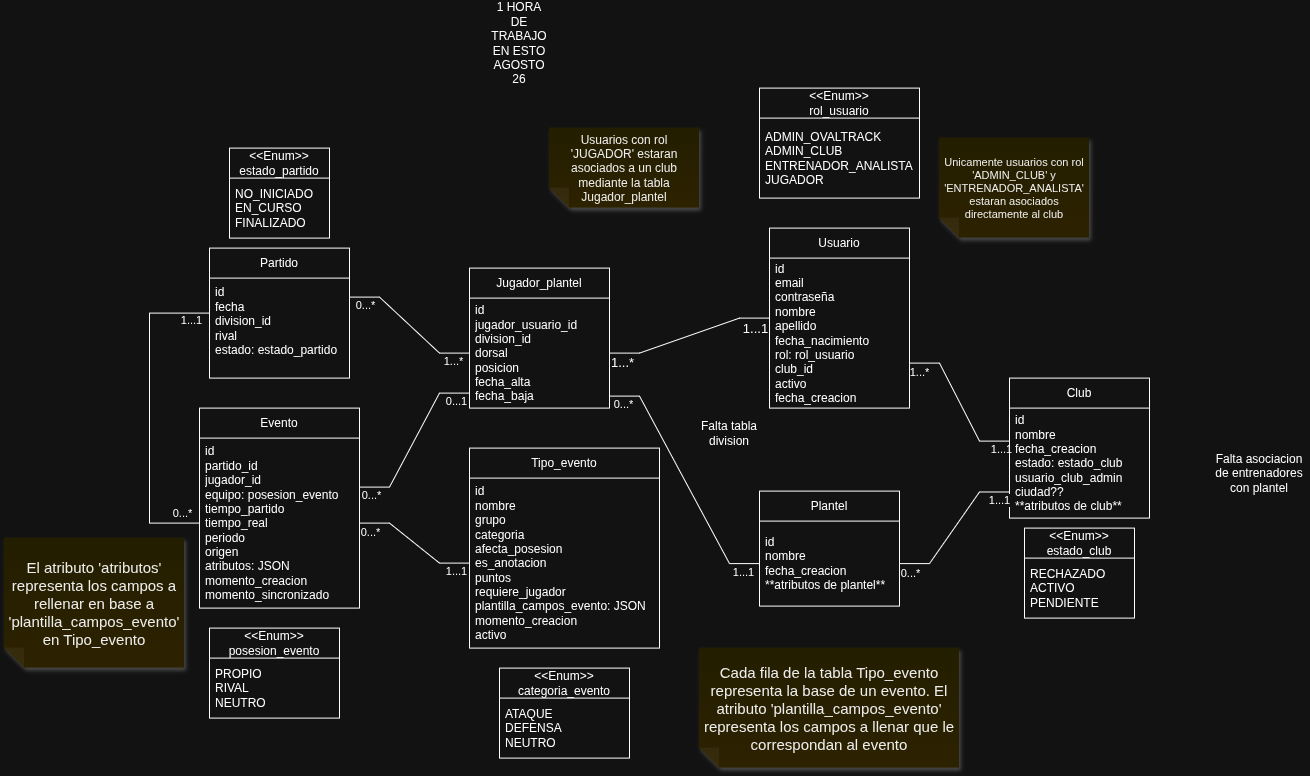

The diagram above was exported from draw.io. Its source (the exported page's mxGraphModel, read from the mxfile embedded in the PNG):
<mxGraphModel dx="583" dy="822" grid="1" gridSize="10" guides="1" tooltips="1" connect="1" arrows="1" fold="1" page="1" pageScale="1" pageWidth="850" pageHeight="1100" math="0" shadow="0">
  <root>
    <mxCell id="0" />
    <mxCell id="1" parent="0" />
    <mxCell id="EkY-9FELTz90icr-El9i-31" edge="1" parent="1" source="EkY-9FELTz90icr-El9i-1" style="edgeStyle=entityRelationEdgeStyle;rounded=0;orthogonalLoop=1;jettySize=auto;html=1;exitX=1;exitY=0.75;exitDx=0;exitDy=0;entryX=0;entryY=0.3;entryDx=0;entryDy=0;endArrow=none;endFill=0;entryPerimeter=0;" target="EkY-9FELTz90icr-El9i-16">
      <mxGeometry relative="1" as="geometry" />
    </mxCell>
    <mxCell id="EkY-9FELTz90icr-El9i-34" connectable="0" parent="EkY-9FELTz90icr-El9i-31" style="edgeLabel;html=1;align=center;verticalAlign=middle;resizable=0;points=[];" value="1...1" vertex="1">
      <mxGeometry relative="1" x="0.7604" y="1" as="geometry">
        <mxPoint x="9" y="9" as="offset" />
      </mxGeometry>
    </mxCell>
    <mxCell id="EkY-9FELTz90icr-El9i-35" connectable="0" parent="EkY-9FELTz90icr-El9i-31" style="edgeLabel;html=1;align=center;verticalAlign=middle;resizable=0;points=[];" value="1...*" vertex="1">
      <mxGeometry relative="1" x="-0.8613" y="1" as="geometry">
        <mxPoint x="-1" y="10" as="offset" />
      </mxGeometry>
    </mxCell>
    <mxCell id="EkY-9FELTz90icr-El9i-1" parent="1" style="swimlane;fontStyle=0;childLayout=stackLayout;horizontal=1;startSize=30;horizontalStack=0;resizeParent=1;resizeParentMax=0;resizeLast=0;collapsible=1;marginBottom=0;whiteSpace=wrap;html=1;" value="Usuario" vertex="1">
      <mxGeometry height="180" width="140" x="1860" y="380" as="geometry" />
    </mxCell>
    <mxCell id="EkY-9FELTz90icr-El9i-2" parent="EkY-9FELTz90icr-El9i-1" style="text;strokeColor=none;fillColor=none;align=left;verticalAlign=middle;spacingLeft=4;spacingRight=4;overflow=hidden;points=[[0,0.5],[1,0.5]];portConstraint=eastwest;rotatable=0;whiteSpace=wrap;html=1;" value="&lt;div&gt;id&lt;/div&gt;&lt;div&gt;email&lt;/div&gt;&lt;div&gt;contraseña&lt;/div&gt;&lt;div&gt;nombre&lt;/div&gt;&lt;div&gt;apellido&lt;/div&gt;&lt;div&gt;fecha_nacimiento&lt;/div&gt;&lt;div&gt;rol: rol_usuario&lt;/div&gt;&lt;div&gt;club_id&lt;/div&gt;&lt;div&gt;activo&lt;/div&gt;&lt;div&gt;fecha_creacion&lt;/div&gt;" vertex="1">
      <mxGeometry height="150" width="140" y="30" as="geometry" />
    </mxCell>
    <mxCell id="EkY-9FELTz90icr-El9i-3" parent="1" style="swimlane;fontStyle=0;childLayout=stackLayout;horizontal=1;startSize=30;horizontalStack=0;resizeParent=1;resizeParentMax=0;resizeLast=0;collapsible=1;marginBottom=0;whiteSpace=wrap;html=1;" value="Jugador_plantel" vertex="1">
      <mxGeometry height="140" width="140" x="1560" y="420" as="geometry" />
    </mxCell>
    <mxCell id="EkY-9FELTz90icr-El9i-4" parent="EkY-9FELTz90icr-El9i-3" style="text;strokeColor=none;fillColor=none;align=left;verticalAlign=middle;spacingLeft=4;spacingRight=4;overflow=hidden;points=[[0,0.5,0,0,0],[0,0.863636,0,0,0],[1,0.5,0,0,0],[1,0.890909,0,0,0]];portConstraint=eastwest;rotatable=0;whiteSpace=wrap;html=1;" value="&lt;div&gt;id&lt;/div&gt;&lt;div&gt;jugador_usuario_id&lt;/div&gt;&lt;div&gt;division_id&lt;/div&gt;&lt;div&gt;dorsal&lt;/div&gt;&lt;div&gt;posicion&lt;/div&gt;&lt;div&gt;fecha_alta&lt;/div&gt;&lt;div&gt;fecha_baja&lt;/div&gt;" vertex="1">
      <mxGeometry height="110" width="140" y="30" as="geometry" />
    </mxCell>
    <mxCell id="EkY-9FELTz90icr-El9i-5" parent="1" style="swimlane;fontStyle=0;childLayout=stackLayout;horizontal=1;startSize=30;horizontalStack=0;resizeParent=1;resizeParentMax=0;resizeLast=0;collapsible=1;marginBottom=0;whiteSpace=wrap;html=1;" value="Partido" vertex="1">
      <mxGeometry height="130" width="140" x="1300" y="400" as="geometry" />
    </mxCell>
    <mxCell id="EkY-9FELTz90icr-El9i-6" parent="EkY-9FELTz90icr-El9i-5" style="text;strokeColor=none;fillColor=none;align=left;verticalAlign=middle;spacingLeft=4;spacingRight=4;overflow=hidden;points=[[0,0.5,0,0,0],[1,0.19,0,0,0],[1,0.67,0,0,0]];portConstraint=eastwest;rotatable=0;whiteSpace=wrap;html=1;" value="&lt;div&gt;id&lt;/div&gt;&lt;div&gt;fecha&lt;/div&gt;&lt;div&gt;division_id&lt;/div&gt;&lt;div&gt;rival&lt;/div&gt;&lt;div&gt;estado: estado_partido&lt;/div&gt;&lt;div&gt;&lt;br&gt;&lt;/div&gt;" vertex="1">
      <mxGeometry height="100" width="140" y="30" as="geometry" />
    </mxCell>
    <mxCell id="EkY-9FELTz90icr-El9i-7" parent="1" style="swimlane;fontStyle=0;childLayout=stackLayout;horizontal=1;startSize=30;horizontalStack=0;resizeParent=1;resizeParentMax=0;resizeLast=0;collapsible=1;marginBottom=0;whiteSpace=wrap;html=1;" value="&lt;div&gt;&amp;lt;&amp;lt;Enum&amp;gt;&amp;gt;&lt;/div&gt;&lt;div&gt;estado_partido&lt;/div&gt;" vertex="1">
      <mxGeometry height="90" width="100" x="1320" y="300" as="geometry" />
    </mxCell>
    <mxCell id="EkY-9FELTz90icr-El9i-8" parent="EkY-9FELTz90icr-El9i-7" style="text;strokeColor=none;fillColor=none;align=left;verticalAlign=middle;spacingLeft=4;spacingRight=4;overflow=hidden;points=[[0,0.5],[1,0.5]];portConstraint=eastwest;rotatable=0;whiteSpace=wrap;html=1;" value="&lt;div&gt;NO_INICIADO&lt;/div&gt;&lt;div&gt;EN_CURSO&lt;/div&gt;&lt;div&gt;FINALIZADO&lt;/div&gt;" vertex="1">
      <mxGeometry height="60" width="100" y="30" as="geometry" />
    </mxCell>
    <mxCell id="EkY-9FELTz90icr-El9i-11" parent="1" style="swimlane;fontStyle=0;childLayout=stackLayout;horizontal=1;startSize=30;horizontalStack=0;resizeParent=1;resizeParentMax=0;resizeLast=0;collapsible=1;marginBottom=0;whiteSpace=wrap;html=1;" value="&lt;div&gt;&amp;lt;&amp;lt;Enum&amp;gt;&amp;gt;&lt;/div&gt;&lt;div&gt;rol_usuario&lt;/div&gt;" vertex="1">
      <mxGeometry height="110" width="160" x="1850" y="240" as="geometry" />
    </mxCell>
    <mxCell id="EkY-9FELTz90icr-El9i-12" parent="EkY-9FELTz90icr-El9i-11" style="text;strokeColor=none;fillColor=none;align=left;verticalAlign=middle;spacingLeft=4;spacingRight=4;overflow=hidden;points=[[0,0.5],[1,0.5]];portConstraint=eastwest;rotatable=0;whiteSpace=wrap;html=1;" value="&lt;div&gt;ADMIN_OVALTRACK&lt;/div&gt;&lt;div&gt;ADMIN_CLUB&lt;/div&gt;&lt;div&gt;ENTRENADOR_ANALISTA&lt;/div&gt;&lt;div&gt;JUGADOR&lt;/div&gt;" vertex="1">
      <mxGeometry height="80" width="160" y="30" as="geometry" />
    </mxCell>
    <mxCell id="EkY-9FELTz90icr-El9i-13" parent="1" style="swimlane;fontStyle=0;childLayout=stackLayout;horizontal=1;startSize=30;horizontalStack=0;resizeParent=1;resizeParentMax=0;resizeLast=0;collapsible=1;marginBottom=0;whiteSpace=wrap;html=1;" value="Plantel" vertex="1">
      <mxGeometry height="115" width="140" x="1850" y="643" as="geometry" />
    </mxCell>
    <mxCell id="EkY-9FELTz90icr-El9i-14" parent="EkY-9FELTz90icr-El9i-13" style="text;strokeColor=none;fillColor=none;align=left;verticalAlign=middle;spacingLeft=4;spacingRight=4;overflow=hidden;points=[[0,0.5],[1,0.5]];portConstraint=eastwest;rotatable=0;whiteSpace=wrap;html=1;" value="&lt;div&gt;id&lt;/div&gt;&lt;div&gt;nombre&lt;/div&gt;&lt;div&gt;fecha_creacion&lt;/div&gt;&lt;div&gt;**atributos de plantel**&lt;/div&gt;" vertex="1">
      <mxGeometry height="85" width="140" y="30" as="geometry" />
    </mxCell>
    <mxCell id="EkY-9FELTz90icr-El9i-15" parent="1" style="swimlane;fontStyle=0;childLayout=stackLayout;horizontal=1;startSize=30;horizontalStack=0;resizeParent=1;resizeParentMax=0;resizeLast=0;collapsible=1;marginBottom=0;whiteSpace=wrap;html=1;" value="Club" vertex="1">
      <mxGeometry height="140" width="140" x="2100" y="530" as="geometry" />
    </mxCell>
    <mxCell id="EkY-9FELTz90icr-El9i-16" parent="EkY-9FELTz90icr-El9i-15" style="text;strokeColor=none;fillColor=none;align=left;verticalAlign=middle;spacingLeft=4;spacingRight=4;overflow=hidden;points=[[0,0.3,0,0,0],[0,0.7625,0,0,0],[1,0.5,0,0,0]];portConstraint=eastwest;rotatable=0;whiteSpace=wrap;html=1;" value="&lt;div&gt;id&lt;/div&gt;&lt;div&gt;nombre&lt;/div&gt;&lt;div&gt;fecha_creacion&lt;/div&gt;&lt;div&gt;estado: estado_club&lt;/div&gt;&lt;div&gt;usuario_club_admin&lt;/div&gt;&lt;div&gt;ciudad??&lt;/div&gt;&lt;div&gt;**atributos de club**&lt;/div&gt;" vertex="1">
      <mxGeometry height="110" width="140" y="30" as="geometry" />
    </mxCell>
    <mxCell id="EkY-9FELTz90icr-El9i-17" parent="1" style="swimlane;fontStyle=0;childLayout=stackLayout;horizontal=1;startSize=30;horizontalStack=0;resizeParent=1;resizeParentMax=0;resizeLast=0;collapsible=1;marginBottom=0;whiteSpace=wrap;html=1;" value="Tipo_evento" vertex="1">
      <mxGeometry height="200" width="190" x="1560" y="600" as="geometry" />
    </mxCell>
    <mxCell id="EkY-9FELTz90icr-El9i-18" parent="EkY-9FELTz90icr-El9i-17" style="text;strokeColor=none;fillColor=none;align=left;verticalAlign=middle;spacingLeft=4;spacingRight=4;overflow=hidden;points=[[0,0.5],[1,0.5]];portConstraint=eastwest;rotatable=0;whiteSpace=wrap;html=1;" value="&lt;div&gt;id&lt;/div&gt;&lt;div&gt;nombre&lt;/div&gt;&lt;div&gt;grupo&lt;/div&gt;&lt;div&gt;categoria&lt;/div&gt;&lt;div&gt;afecta_posesion&lt;/div&gt;&lt;div&gt;es_anotacion&lt;/div&gt;&lt;div&gt;puntos&lt;/div&gt;&lt;div&gt;requiere_jugador&lt;/div&gt;&lt;div&gt;plantilla_campos_evento: JSON&lt;/div&gt;&lt;div&gt;momento_creacion&lt;/div&gt;&lt;div&gt;activo&lt;/div&gt;" vertex="1">
      <mxGeometry height="170" width="190" y="30" as="geometry" />
    </mxCell>
    <mxCell id="EkY-9FELTz90icr-El9i-19" parent="1" style="swimlane;fontStyle=0;childLayout=stackLayout;horizontal=1;startSize=30;horizontalStack=0;resizeParent=1;resizeParentMax=0;resizeLast=0;collapsible=1;marginBottom=0;whiteSpace=wrap;html=1;" value="Evento" vertex="1">
      <mxGeometry height="200" width="160" x="1290" y="560" as="geometry" />
    </mxCell>
    <mxCell id="EkY-9FELTz90icr-El9i-20" parent="EkY-9FELTz90icr-El9i-19" style="text;strokeColor=none;fillColor=none;align=left;verticalAlign=middle;spacingLeft=4;spacingRight=4;overflow=hidden;points=[[0,0.5,0,0,0],[1,0.288235,0,0,0],[1,0.5,0,0,0]];portConstraint=eastwest;rotatable=0;whiteSpace=wrap;html=1;" value="&lt;div&gt;id&lt;/div&gt;&lt;div&gt;partido_id&lt;/div&gt;&lt;div&gt;jugador_id&lt;/div&gt;&lt;div&gt;equipo: posesion_evento&lt;/div&gt;&lt;div&gt;tiempo_partido&lt;/div&gt;&lt;div&gt;tiempo_real&lt;/div&gt;&lt;div&gt;periodo&lt;/div&gt;&lt;div&gt;origen&lt;/div&gt;&lt;div&gt;atributos: JSON&amp;nbsp;&lt;/div&gt;&lt;div&gt;momento_creacion&lt;/div&gt;&lt;div&gt;momento_sincronizado&lt;/div&gt;" vertex="1">
      <mxGeometry height="170" width="160" y="30" as="geometry" />
    </mxCell>
    <mxCell id="EkY-9FELTz90icr-El9i-22" edge="1" parent="1" source="EkY-9FELTz90icr-El9i-4" style="endArrow=none;html=1;rounded=0;entryX=0;entryY=0.5;entryDx=0;entryDy=0;exitX=1;exitY=0.5;exitDx=0;exitDy=0;edgeStyle=entityRelationEdgeStyle;elbow=vertical;" target="EkY-9FELTz90icr-El9i-1" value="">
      <mxGeometry height="50" relative="1" width="50" as="geometry">
        <mxPoint x="1520" y="550" as="sourcePoint" />
        <mxPoint x="1570" y="500" as="targetPoint" />
      </mxGeometry>
    </mxCell>
    <mxCell id="EkY-9FELTz90icr-El9i-23" connectable="0" parent="EkY-9FELTz90icr-El9i-22" style="edgeLabel;html=1;align=center;verticalAlign=middle;resizable=0;points=[];fontSize=13;" value="1...*" vertex="1">
      <mxGeometry relative="1" x="-0.8608" y="-2" as="geometry">
        <mxPoint y="7" as="offset" />
      </mxGeometry>
    </mxCell>
    <mxCell id="EkY-9FELTz90icr-El9i-24" connectable="0" parent="EkY-9FELTz90icr-El9i-22" style="edgeLabel;html=1;align=center;verticalAlign=middle;resizable=0;points=[];fontSize=13;" value="1...1" vertex="1">
      <mxGeometry relative="1" x="0.8478" y="-1" as="geometry">
        <mxPoint x="-2" y="9" as="offset" />
      </mxGeometry>
    </mxCell>
    <mxCell id="EkY-9FELTz90icr-El9i-27" edge="1" parent="1" source="EkY-9FELTz90icr-El9i-6" style="endArrow=none;html=1;rounded=0;edgeStyle=entityRelationEdgeStyle;exitX=1;exitY=0.19;exitDx=0;exitDy=0;entryX=0;entryY=0.5;entryDx=0;entryDy=0;exitPerimeter=0;" target="EkY-9FELTz90icr-El9i-4" value="">
      <mxGeometry height="50" relative="1" width="50" as="geometry">
        <mxPoint x="1530" y="540" as="sourcePoint" />
        <mxPoint x="1580" y="490" as="targetPoint" />
      </mxGeometry>
    </mxCell>
    <mxCell id="EkY-9FELTz90icr-El9i-28" connectable="0" parent="EkY-9FELTz90icr-El9i-27" style="edgeLabel;html=1;align=center;verticalAlign=middle;resizable=0;points=[];" value="0...*" vertex="1">
      <mxGeometry relative="1" x="-0.7633" y="-1" as="geometry">
        <mxPoint x="-2" y="7" as="offset" />
      </mxGeometry>
    </mxCell>
    <mxCell id="EkY-9FELTz90icr-El9i-29" connectable="0" parent="EkY-9FELTz90icr-El9i-27" style="edgeLabel;html=1;align=center;verticalAlign=middle;resizable=0;points=[];" value="1...*" vertex="1">
      <mxGeometry relative="1" x="0.7007" y="-1" as="geometry">
        <mxPoint x="5" y="7" as="offset" />
      </mxGeometry>
    </mxCell>
    <mxCell id="EkY-9FELTz90icr-El9i-32" edge="1" parent="1" source="EkY-9FELTz90icr-El9i-14" style="endArrow=none;html=1;rounded=0;exitX=0;exitY=0.5;exitDx=0;exitDy=0;entryX=1;entryY=0.890909;entryDx=0;entryDy=0;entryPerimeter=0;edgeStyle=entityRelationEdgeStyle;" target="EkY-9FELTz90icr-El9i-4" value="">
      <mxGeometry height="50" relative="1" width="50" as="geometry">
        <mxPoint x="1920" y="610" as="sourcePoint" />
        <mxPoint x="1800" y="580" as="targetPoint" />
      </mxGeometry>
    </mxCell>
    <mxCell id="EkY-9FELTz90icr-El9i-47" connectable="0" parent="EkY-9FELTz90icr-El9i-32" style="edgeLabel;html=1;align=center;verticalAlign=middle;resizable=0;points=[];" value="0...*" vertex="1">
      <mxGeometry relative="1" x="0.8887" y="3" as="geometry">
        <mxPoint y="5" as="offset" />
      </mxGeometry>
    </mxCell>
    <mxCell id="EkY-9FELTz90icr-El9i-48" connectable="0" parent="EkY-9FELTz90icr-El9i-32" style="edgeLabel;html=1;align=center;verticalAlign=middle;resizable=0;points=[];" value="1...1" vertex="1">
      <mxGeometry relative="1" x="-0.8253" y="-3" as="geometry">
        <mxPoint x="5" y="11" as="offset" />
      </mxGeometry>
    </mxCell>
    <mxCell id="EkY-9FELTz90icr-El9i-33" edge="1" parent="1" source="EkY-9FELTz90icr-El9i-14" style="edgeStyle=entityRelationEdgeStyle;rounded=0;orthogonalLoop=1;jettySize=auto;html=1;exitX=1;exitY=0.5;exitDx=0;exitDy=0;entryX=0;entryY=0.7625;entryDx=0;entryDy=0;endArrow=none;endFill=0;entryPerimeter=0;" target="EkY-9FELTz90icr-El9i-16">
      <mxGeometry relative="1" as="geometry">
        <mxPoint x="2070" y="660" as="sourcePoint" />
        <mxPoint x="2250" y="799" as="targetPoint" />
      </mxGeometry>
    </mxCell>
    <mxCell id="EkY-9FELTz90icr-El9i-45" connectable="0" parent="EkY-9FELTz90icr-El9i-33" style="edgeLabel;html=1;align=center;verticalAlign=middle;resizable=0;points=[];" value="0...*" vertex="1">
      <mxGeometry relative="1" x="-0.7886" y="-1" as="geometry">
        <mxPoint x="-5" y="8" as="offset" />
      </mxGeometry>
    </mxCell>
    <mxCell id="EkY-9FELTz90icr-El9i-46" connectable="0" parent="EkY-9FELTz90icr-El9i-33" style="edgeLabel;html=1;align=center;verticalAlign=middle;resizable=0;points=[];" value="1...1" vertex="1">
      <mxGeometry relative="1" x="0.8056" y="-1" as="geometry">
        <mxPoint x="3" y="7" as="offset" />
      </mxGeometry>
    </mxCell>
    <mxCell id="EkY-9FELTz90icr-El9i-38" parent="1" style="shape=note;whiteSpace=wrap;html=1;backgroundOutline=1;autosizeText=1;fontColor=#000000;darkOpacity=0.05;fillColor=#FFF9B2;strokeColor=none;fillStyle=solid;fontSize=11;direction=west;gradientDirection=north;gradientColor=#FFF2A1;shadow=1;size=20;pointerEvents=1;" value="Unicamente usuarios con rol 'ADMIN_CLUB' y 'ENTRENADOR_ANALISTA' estaran asociados directamente al club" vertex="1">
      <mxGeometry height="100" width="150" x="2030" y="290" as="geometry" />
    </mxCell>
    <mxCell id="EkY-9FELTz90icr-El9i-39" parent="1" style="shape=note;whiteSpace=wrap;html=1;backgroundOutline=1;autosizeText=1;fontColor=#000000;darkOpacity=0.05;fillColor=#FFF9B2;strokeColor=none;fillStyle=solid;fontSize=12;direction=west;gradientDirection=north;gradientColor=#FFF2A1;shadow=1;size=20;pointerEvents=1;" value="Usuarios con rol 'JUGADOR' estaran asociados a un club mediante la tabla Jugador_plantel" vertex="1">
      <mxGeometry height="80" width="150" x="1640" y="280" as="geometry" />
    </mxCell>
    <mxCell id="EkY-9FELTz90icr-El9i-49" edge="1" parent="1" source="EkY-9FELTz90icr-El9i-5" style="endArrow=none;html=1;rounded=0;edgeStyle=orthogonalEdgeStyle;exitX=0;exitY=0.5;exitDx=0;exitDy=0;entryX=0;entryY=0.5;entryDx=0;entryDy=0;" target="EkY-9FELTz90icr-El9i-20" value="">
      <mxGeometry height="50" relative="1" width="50" as="geometry">
        <Array as="points">
          <mxPoint x="1240" y="465" />
          <mxPoint x="1240" y="675" />
        </Array>
        <mxPoint x="1480" y="540" as="sourcePoint" />
        <mxPoint x="1110" y="590" as="targetPoint" />
      </mxGeometry>
    </mxCell>
    <mxCell id="EkY-9FELTz90icr-El9i-50" connectable="0" parent="EkY-9FELTz90icr-El9i-49" style="edgeLabel;html=1;align=center;verticalAlign=middle;resizable=0;points=[];" value="1...1" vertex="1">
      <mxGeometry relative="1" x="-0.7633" y="-1" as="geometry">
        <mxPoint x="19" y="8" as="offset" />
      </mxGeometry>
    </mxCell>
    <mxCell id="EkY-9FELTz90icr-El9i-51" connectable="0" parent="EkY-9FELTz90icr-El9i-49" style="edgeLabel;html=1;align=center;verticalAlign=middle;resizable=0;points=[];" value="0...*" vertex="1">
      <mxGeometry relative="1" x="0.7007" y="-1" as="geometry">
        <mxPoint x="30" y="-11" as="offset" />
      </mxGeometry>
    </mxCell>
    <mxCell id="EkY-9FELTz90icr-El9i-52" parent="1" style="swimlane;fontStyle=0;childLayout=stackLayout;horizontal=1;startSize=30;horizontalStack=0;resizeParent=1;resizeParentMax=0;resizeLast=0;collapsible=1;marginBottom=0;whiteSpace=wrap;html=1;" value="&lt;div&gt;&amp;lt;&amp;lt;Enum&amp;gt;&amp;gt;&lt;/div&gt;&lt;div&gt;posesion_evento&lt;/div&gt;" vertex="1">
      <mxGeometry height="90" width="130" x="1300" y="780" as="geometry" />
    </mxCell>
    <mxCell id="EkY-9FELTz90icr-El9i-53" parent="EkY-9FELTz90icr-El9i-52" style="text;strokeColor=none;fillColor=none;align=left;verticalAlign=middle;spacingLeft=4;spacingRight=4;overflow=hidden;points=[[0,0.5],[1,0.5]];portConstraint=eastwest;rotatable=0;whiteSpace=wrap;html=1;" value="&lt;div&gt;PROPIO&lt;/div&gt;&lt;div&gt;RIVAL&lt;/div&gt;&lt;div&gt;NEUTRO&lt;/div&gt;" vertex="1">
      <mxGeometry height="60" width="130" y="30" as="geometry" />
    </mxCell>
    <mxCell id="EkY-9FELTz90icr-El9i-54" parent="1" style="swimlane;fontStyle=0;childLayout=stackLayout;horizontal=1;startSize=30;horizontalStack=0;resizeParent=1;resizeParentMax=0;resizeLast=0;collapsible=1;marginBottom=0;whiteSpace=wrap;html=1;" value="&lt;div&gt;&amp;lt;&amp;lt;Enum&amp;gt;&amp;gt;&lt;/div&gt;&lt;div&gt;categoria_evento&lt;/div&gt;" vertex="1">
      <mxGeometry height="90" width="130" x="1590" y="820" as="geometry" />
    </mxCell>
    <mxCell id="EkY-9FELTz90icr-El9i-55" parent="EkY-9FELTz90icr-El9i-54" style="text;strokeColor=none;fillColor=none;align=left;verticalAlign=middle;spacingLeft=4;spacingRight=4;overflow=hidden;points=[[0,0.5],[1,0.5]];portConstraint=eastwest;rotatable=0;whiteSpace=wrap;html=1;" value="&lt;div&gt;ATAQUE&lt;/div&gt;&lt;div&gt;DEFENSA&lt;/div&gt;&lt;div&gt;NEUTRO&lt;/div&gt;" vertex="1">
      <mxGeometry height="60" width="130" y="30" as="geometry" />
    </mxCell>
    <mxCell id="EkY-9FELTz90icr-El9i-59" edge="1" parent="1" source="EkY-9FELTz90icr-El9i-20" style="edgeStyle=entityRelationEdgeStyle;rounded=0;orthogonalLoop=1;jettySize=auto;html=1;exitX=1;exitY=0.5;exitDx=0;exitDy=0;entryX=0;entryY=0.5;entryDx=0;entryDy=0;endArrow=none;endFill=0;" target="EkY-9FELTz90icr-El9i-18">
      <mxGeometry relative="1" as="geometry">
        <mxPoint x="1740" y="799" as="sourcePoint" />
        <mxPoint x="1910" y="760" as="targetPoint" />
      </mxGeometry>
    </mxCell>
    <mxCell id="EkY-9FELTz90icr-El9i-60" connectable="0" parent="EkY-9FELTz90icr-El9i-59" style="edgeLabel;html=1;align=center;verticalAlign=middle;resizable=0;points=[];" value="0...*" vertex="1">
      <mxGeometry relative="1" x="-0.7886" y="-1" as="geometry">
        <mxPoint x="-3" y="8" as="offset" />
      </mxGeometry>
    </mxCell>
    <mxCell id="EkY-9FELTz90icr-El9i-61" connectable="0" parent="EkY-9FELTz90icr-El9i-59" style="edgeLabel;html=1;align=center;verticalAlign=middle;resizable=0;points=[];" value="1...1" vertex="1">
      <mxGeometry relative="1" x="0.8056" y="-1" as="geometry">
        <mxPoint x="-1" y="7" as="offset" />
      </mxGeometry>
    </mxCell>
    <mxCell id="EkY-9FELTz90icr-El9i-64" edge="1" parent="1" source="EkY-9FELTz90icr-El9i-4" style="endArrow=none;html=1;rounded=0;entryX=1;entryY=0.288235;entryDx=0;entryDy=0;entryPerimeter=0;exitX=0;exitY=0.863636;exitDx=0;exitDy=0;exitPerimeter=0;edgeStyle=entityRelationEdgeStyle;" target="EkY-9FELTz90icr-El9i-20" value="">
      <mxGeometry height="50" relative="1" width="50" as="geometry">
        <mxPoint x="1570" y="730" as="sourcePoint" />
        <mxPoint x="1490" y="630" as="targetPoint" />
      </mxGeometry>
    </mxCell>
    <mxCell id="EkY-9FELTz90icr-El9i-65" connectable="0" parent="EkY-9FELTz90icr-El9i-64" style="edgeLabel;html=1;align=center;verticalAlign=middle;resizable=0;points=[];" value="0...*" vertex="1">
      <mxGeometry relative="1" x="0.8558" y="-3" as="geometry">
        <mxPoint y="11" as="offset" />
      </mxGeometry>
    </mxCell>
    <mxCell id="EkY-9FELTz90icr-El9i-66" connectable="0" parent="EkY-9FELTz90icr-El9i-64" style="edgeLabel;html=1;align=center;verticalAlign=middle;resizable=0;points=[];" value="0...1" vertex="1">
      <mxGeometry relative="1" x="-0.8238" y="1" as="geometry">
        <mxPoint x="1" y="7" as="offset" />
      </mxGeometry>
    </mxCell>
    <mxCell id="lQwwKyDSMATVTp6gbt96-1" parent="1" style="shape=note;whiteSpace=wrap;html=1;backgroundOutline=1;autosizeText=1;fontColor=#000000;darkOpacity=0.05;fillColor=#FFF9B2;strokeColor=none;fillStyle=solid;fontSize=15;direction=west;gradientDirection=north;gradientColor=#FFF2A1;shadow=1;size=20;pointerEvents=1;" value="Cada fila de la tabla Tipo_evento representa la base de un evento. El atributo 'plantilla_campos_evento' representa los campos a llenar que le correspondan al evento" vertex="1">
      <mxGeometry height="120" width="260" x="1790" y="800" as="geometry" />
    </mxCell>
    <mxCell id="lQwwKyDSMATVTp6gbt96-2" parent="1" style="shape=note;whiteSpace=wrap;html=1;backgroundOutline=1;autosizeText=1;fontColor=#000000;darkOpacity=0.05;fillColor=#FFF9B2;strokeColor=none;fillStyle=solid;fontSize=15;direction=west;gradientDirection=north;gradientColor=#FFF2A1;shadow=1;size=20;pointerEvents=1;" value="El atributo 'atributos' representa los campos a rellenar en base a 'plantilla_campos_evento' en Tipo_evento" vertex="1">
      <mxGeometry height="130" width="180" x="1095" y="690" as="geometry" />
    </mxCell>
    <mxCell id="lQwwKyDSMATVTp6gbt96-3" parent="1" style="text;html=1;whiteSpace=wrap;strokeColor=none;fillColor=none;align=center;verticalAlign=middle;rounded=0;" value="&lt;div&gt;1 HORA DE TRABAJO EN ESTO&lt;/div&gt;&lt;div&gt;AGOSTO 26&lt;/div&gt;" vertex="1">
      <mxGeometry height="30" width="60" x="1580" y="180" as="geometry" />
    </mxCell>
    <mxCell id="lQwwKyDSMATVTp6gbt96-4" parent="1" style="swimlane;fontStyle=0;childLayout=stackLayout;horizontal=1;startSize=30;horizontalStack=0;resizeParent=1;resizeParentMax=0;resizeLast=0;collapsible=1;marginBottom=0;whiteSpace=wrap;html=1;" value="&lt;div&gt;&amp;lt;&amp;lt;Enum&amp;gt;&amp;gt;&lt;/div&gt;&lt;div&gt;estado_club&lt;/div&gt;" vertex="1">
      <mxGeometry height="90" width="110" x="2115" y="680" as="geometry" />
    </mxCell>
    <mxCell id="lQwwKyDSMATVTp6gbt96-5" parent="lQwwKyDSMATVTp6gbt96-4" style="text;strokeColor=none;fillColor=none;align=left;verticalAlign=middle;spacingLeft=4;spacingRight=4;overflow=hidden;points=[[0,0.5],[1,0.5]];portConstraint=eastwest;rotatable=0;whiteSpace=wrap;html=1;" value="&lt;div&gt;RECHAZADO&lt;/div&gt;&lt;div&gt;ACTIVO&lt;/div&gt;&lt;div&gt;PENDIENTE&lt;/div&gt;" vertex="1">
      <mxGeometry height="60" width="110" y="30" as="geometry" />
    </mxCell>
    <mxCell id="lQwwKyDSMATVTp6gbt96-6" parent="1" style="text;html=1;whiteSpace=wrap;strokeColor=none;fillColor=none;align=center;verticalAlign=middle;rounded=0;" value="Falta asociacion de entrenadores con plantel" vertex="1">
      <mxGeometry height="70" width="100" x="2300" y="590" as="geometry" />
    </mxCell>
    <mxCell id="lQwwKyDSMATVTp6gbt96-8" parent="1" style="text;html=1;whiteSpace=wrap;strokeColor=none;fillColor=none;align=center;verticalAlign=middle;rounded=0;" value="Falta tabla division" vertex="1">
      <mxGeometry height="30" width="60" x="1790" y="570" as="geometry" />
    </mxCell>
  </root>
</mxGraphModel>